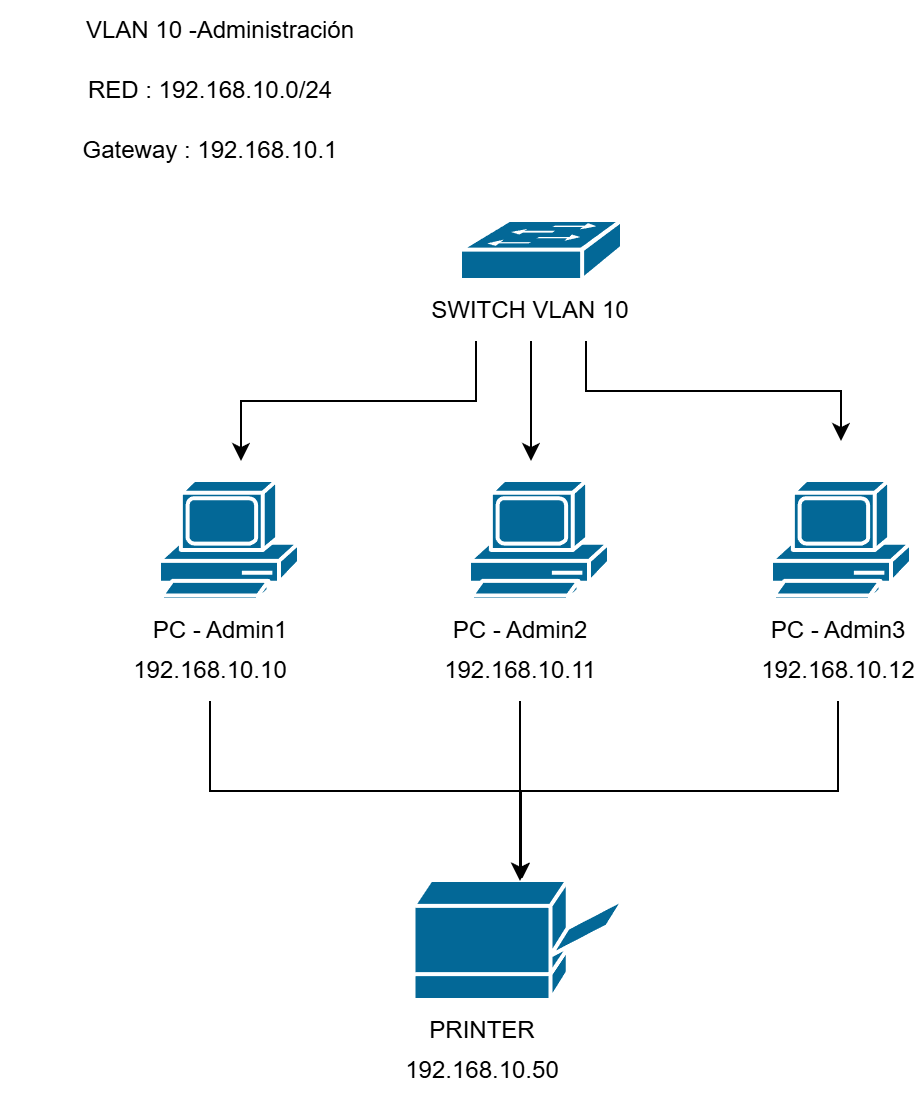

The diagram above was exported from draw.io. Its source (the exported page's mxGraphModel, read from the mxfile embedded in the PNG):
<mxGraphModel dx="985" dy="574" grid="1" gridSize="10" guides="1" tooltips="1" connect="1" arrows="1" fold="1" page="1" pageScale="1" pageWidth="827" pageHeight="1169" math="0" shadow="0">
  <root>
    <mxCell id="0" />
    <mxCell id="1" parent="0" />
    <mxCell id="Y3Zumn6shROdWR8lfylx-1" parent="1" style="text;html=1;whiteSpace=wrap;strokeColor=none;fillColor=none;align=center;verticalAlign=middle;rounded=0;" value="VLAN 10 -Administración" vertex="1">
      <mxGeometry height="30" width="220" y="10" as="geometry" />
    </mxCell>
    <mxCell id="Y3Zumn6shROdWR8lfylx-2" parent="1" style="text;html=1;whiteSpace=wrap;strokeColor=none;fillColor=none;align=center;verticalAlign=middle;rounded=0;" value="RED : 192.168.10.0/24" vertex="1">
      <mxGeometry height="30" width="150" x="30" y="40" as="geometry" />
    </mxCell>
    <mxCell id="Y3Zumn6shROdWR8lfylx-3" parent="1" style="text;html=1;whiteSpace=wrap;strokeColor=none;fillColor=none;align=center;verticalAlign=middle;rounded=0;" value="Gateway : 192.168.10.1" vertex="1">
      <mxGeometry height="30" width="130" x="40" y="70" as="geometry" />
    </mxCell>
    <mxCell id="Y3Zumn6shROdWR8lfylx-16" edge="1" parent="1" source="Y3Zumn6shROdWR8lfylx-4" style="edgeStyle=orthogonalEdgeStyle;rounded=0;orthogonalLoop=1;jettySize=auto;html=1;">
      <mxGeometry relative="1" as="geometry">
        <Array as="points">
          <mxPoint x="265" y="240" />
        </Array>
        <mxPoint x="265" y="240" as="targetPoint" />
      </mxGeometry>
    </mxCell>
    <mxCell id="Y3Zumn6shROdWR8lfylx-17" edge="1" parent="1" source="Y3Zumn6shROdWR8lfylx-4" style="edgeStyle=orthogonalEdgeStyle;rounded=0;orthogonalLoop=1;jettySize=auto;html=1;exitX=0.25;exitY=1;exitDx=0;exitDy=0;">
      <mxGeometry relative="1" as="geometry">
        <mxPoint x="120" y="240" as="targetPoint" />
      </mxGeometry>
    </mxCell>
    <mxCell id="Y3Zumn6shROdWR8lfylx-18" edge="1" parent="1" source="Y3Zumn6shROdWR8lfylx-4" style="edgeStyle=orthogonalEdgeStyle;rounded=0;orthogonalLoop=1;jettySize=auto;html=1;exitX=0.75;exitY=1;exitDx=0;exitDy=0;">
      <mxGeometry relative="1" as="geometry">
        <Array as="points">
          <mxPoint x="293" y="205" />
          <mxPoint x="420" y="205" />
        </Array>
        <mxPoint x="420" y="230" as="targetPoint" />
      </mxGeometry>
    </mxCell>
    <mxCell id="Y3Zumn6shROdWR8lfylx-4" parent="1" style="text;html=1;whiteSpace=wrap;strokeColor=none;fillColor=none;align=center;verticalAlign=middle;rounded=0;" value="SWITCH VLAN 10" vertex="1">
      <mxGeometry height="30" width="110" x="210" y="150" as="geometry" />
    </mxCell>
    <mxCell id="Y3Zumn6shROdWR8lfylx-5" parent="1" style="strokeColor=#ffffff;sketch=0;html=1;pointerEvents=1;dashed=0;fillColor=#036897;strokeWidth=2;verticalLabelPosition=bottom;verticalAlign=top;align=center;outlineConnect=0;shape=mxgraph.cisco.switches.workgroup_switch;" value="" vertex="1">
      <mxGeometry height="30" width="81" x="230" y="120" as="geometry" />
    </mxCell>
    <mxCell id="Y3Zumn6shROdWR8lfylx-6" parent="1" style="text;html=1;whiteSpace=wrap;strokeColor=none;fillColor=none;align=center;verticalAlign=middle;rounded=0;" value="PC - Admin1" vertex="1">
      <mxGeometry height="30" width="70" x="74.5" y="310" as="geometry" />
    </mxCell>
    <mxCell id="Y3Zumn6shROdWR8lfylx-7" parent="1" style="sketch=0;html=1;pointerEvents=1;dashed=0;fillColor=#036897;strokeColor=#ffffff;strokeWidth=2;verticalLabelPosition=bottom;verticalAlign=top;align=center;outlineConnect=0;shape=mxgraph.cisco.computers_and_peripherals.pc;" value="" vertex="1">
      <mxGeometry height="60" width="70" x="79.5" y="250" as="geometry" />
    </mxCell>
    <mxCell id="Y3Zumn6shROdWR8lfylx-8" edge="1" parent="1" source="Y3Zumn6shROdWR8lfylx-7" style="edgeStyle=orthogonalEdgeStyle;rounded=0;orthogonalLoop=1;jettySize=auto;html=1;exitX=0.5;exitY=1;exitDx=0;exitDy=0;exitPerimeter=0;" target="Y3Zumn6shROdWR8lfylx-7">
      <mxGeometry relative="1" as="geometry" />
    </mxCell>
    <mxCell id="Y3Zumn6shROdWR8lfylx-9" parent="1" style="sketch=0;html=1;pointerEvents=1;dashed=0;fillColor=#036897;strokeColor=#ffffff;strokeWidth=2;verticalLabelPosition=bottom;verticalAlign=top;align=center;outlineConnect=0;shape=mxgraph.cisco.computers_and_peripherals.pc;" value="" vertex="1">
      <mxGeometry height="60" width="70" x="234.5" y="250" as="geometry" />
    </mxCell>
    <mxCell id="Y3Zumn6shROdWR8lfylx-10" parent="1" style="sketch=0;html=1;pointerEvents=1;dashed=0;fillColor=#036897;strokeColor=#ffffff;strokeWidth=2;verticalLabelPosition=bottom;verticalAlign=top;align=center;outlineConnect=0;shape=mxgraph.cisco.computers_and_peripherals.pc;" value="" vertex="1">
      <mxGeometry height="60" width="70" x="385.5" y="250" as="geometry" />
    </mxCell>
    <mxCell id="Y3Zumn6shROdWR8lfylx-11" parent="1" style="text;html=1;whiteSpace=wrap;strokeColor=none;fillColor=none;align=center;verticalAlign=middle;rounded=0;" value="PC - Admin2" vertex="1">
      <mxGeometry height="30" width="70" x="224.5" y="310" as="geometry" />
    </mxCell>
    <mxCell id="Y3Zumn6shROdWR8lfylx-12" parent="1" style="text;html=1;whiteSpace=wrap;strokeColor=none;fillColor=none;align=center;verticalAlign=middle;rounded=0;" value="PC - Admin3" vertex="1">
      <mxGeometry height="30" width="70" x="383.5" y="310" as="geometry" />
    </mxCell>
    <mxCell id="Y3Zumn6shROdWR8lfylx-13" parent="1" style="text;html=1;whiteSpace=wrap;strokeColor=none;fillColor=none;align=center;verticalAlign=middle;rounded=0;" value="192.168.10.10" vertex="1">
      <mxGeometry height="30" width="60" x="74.5" y="330" as="geometry" />
    </mxCell>
    <mxCell id="Y3Zumn6shROdWR8lfylx-26" edge="1" parent="1" source="Y3Zumn6shROdWR8lfylx-14" style="edgeStyle=orthogonalEdgeStyle;rounded=0;orthogonalLoop=1;jettySize=auto;html=1;exitX=0.5;exitY=1;exitDx=0;exitDy=0;" target="Y3Zumn6shROdWR8lfylx-19">
      <mxGeometry relative="1" as="geometry" />
    </mxCell>
    <mxCell id="Y3Zumn6shROdWR8lfylx-14" parent="1" style="text;html=1;whiteSpace=wrap;strokeColor=none;fillColor=none;align=center;verticalAlign=middle;rounded=0;" value="192.168.10.11" vertex="1">
      <mxGeometry height="30" width="60" x="229.5" y="330" as="geometry" />
    </mxCell>
    <mxCell id="Y3Zumn6shROdWR8lfylx-28" edge="1" parent="1" source="Y3Zumn6shROdWR8lfylx-15" style="edgeStyle=orthogonalEdgeStyle;rounded=0;orthogonalLoop=1;jettySize=auto;html=1;exitX=0.5;exitY=1;exitDx=0;exitDy=0;">
      <mxGeometry relative="1" as="geometry">
        <mxPoint x="260" y="450" as="targetPoint" />
      </mxGeometry>
    </mxCell>
    <mxCell id="Y3Zumn6shROdWR8lfylx-15" parent="1" style="text;html=1;whiteSpace=wrap;strokeColor=none;fillColor=none;align=center;verticalAlign=middle;rounded=0;" value="192.168.10.12" vertex="1">
      <mxGeometry height="30" width="60" x="388.5" y="330" as="geometry" />
    </mxCell>
    <mxCell id="Y3Zumn6shROdWR8lfylx-19" parent="1" style="sketch=0;html=1;pointerEvents=1;dashed=0;fillColor=#036897;strokeColor=#ffffff;strokeWidth=2;verticalLabelPosition=bottom;verticalAlign=top;align=center;outlineConnect=0;shape=mxgraph.cisco.computers_and_peripherals.printer;" value="" vertex="1">
      <mxGeometry height="60" width="105.5" x="206.75" y="450" as="geometry" />
    </mxCell>
    <mxCell id="Y3Zumn6shROdWR8lfylx-20" parent="1" style="text;html=1;whiteSpace=wrap;strokeColor=none;fillColor=none;align=center;verticalAlign=middle;rounded=0;" value="PRINTER" vertex="1">
      <mxGeometry height="30" width="60" x="211.25" y="510" as="geometry" />
    </mxCell>
    <mxCell id="Y3Zumn6shROdWR8lfylx-22" parent="1" style="text;html=1;whiteSpace=wrap;strokeColor=none;fillColor=none;align=center;verticalAlign=middle;rounded=0;" value="192.168.10.50" vertex="1">
      <mxGeometry height="30" width="60" x="211.25" y="530" as="geometry" />
    </mxCell>
    <mxCell id="Y3Zumn6shROdWR8lfylx-27" edge="1" parent="1" source="Y3Zumn6shROdWR8lfylx-13" style="edgeStyle=orthogonalEdgeStyle;rounded=0;orthogonalLoop=1;jettySize=auto;html=1;exitX=0.5;exitY=1;exitDx=0;exitDy=0;entryX=0.5;entryY=0;entryDx=0;entryDy=0;entryPerimeter=0;" target="Y3Zumn6shROdWR8lfylx-19">
      <mxGeometry relative="1" as="geometry" />
    </mxCell>
  </root>
</mxGraphModel>